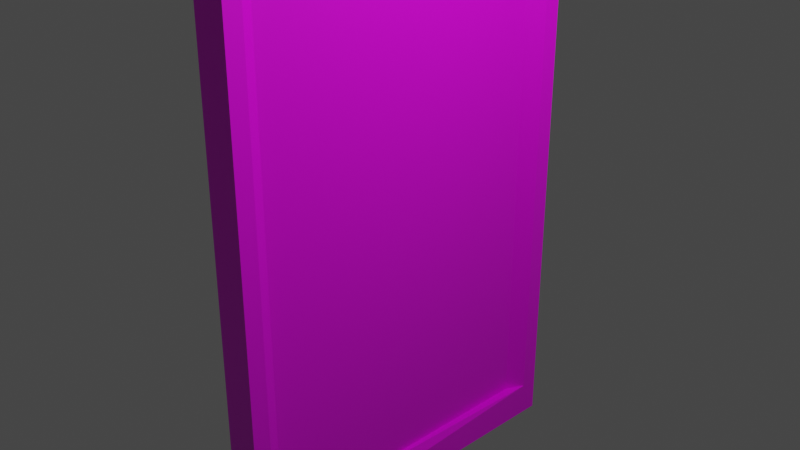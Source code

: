 # Source: moldura.blend  (saved by Blender 2.92.15; exported with 4.5.12 LTS)
import bpy
from mathutils import Matrix  # noqa: F401  (used for matrix-valued properties, if any)

bpy.ops.wm.read_factory_settings(use_empty=True)
scene = bpy.context.scene
scene.name = 'Scene'

# ---- collections
col_collection = bpy.data.collections.new('Collection'); scene.collection.children.link(col_collection)

# ---- images (referenced by path relative to the original .blend; pixels are not part of the script)
import os
ASSET_DIR = os.environ.get("B2B_ASSET_DIR", "")  # directory of the original .blend (textures are referenced by path, not embedded)
HERE = os.path.dirname(os.path.abspath(__file__))  # packed textures are extracted next to this script under _unpacked/

def load_image(name, relpath, width, height, colorspace="sRGB"):
    """Load a texture the original file referenced (path relative to the .blend, or extracted next to this script)."""
    p = next((c for c in (os.path.join(HERE, relpath), os.path.join(ASSET_DIR, relpath)) if relpath and os.path.exists(c)), "")
    if p:
        img = bpy.data.images.load(p, check_existing=True)
        img.name = name
    else:  # same state as the original file: an image datablock whose file is absent (Cycles renders it pink)
        img = bpy.data.images.new(name, width, height)
        img.source = "FILE"
        img.filepath = "//" + (relpath or name)
    img.colorspace_settings.name = colorspace
    return img
img_wood2_5_jpg = load_image('wood2-5.jpg', 'wood2-5.jpg', 1024, 1024, 'sRGB')

# ---- materials (node trees are filled in below, after node groups)
mat_material = bpy.data.materials.new('Material')
mat_material.alpha_threshold = 0.0
mat_material.use_transparent_shadow = False
mat_material.line_color = (0.0, 0.0, 0.0, 1.0)

# ---- material node trees
mat_material.use_nodes = True; mat_material.node_tree.nodes.clear()
_N = mat_material.node_tree.nodes; _L = mat_material.node_tree.links
n0 = _N.new('ShaderNodeOutputMaterial'); n0.name = 'Material Output'; n0.location = (300, 300)
n1 = _N.new('ShaderNodeBsdfPrincipled'); n1.name = 'Principled BSDF'; n1.location = (10, 300)
n1.distribution = 'GGX'
n1.subsurface_method = 'BURLEY'
n1.inputs[2].default_value = 0.4
n1.inputs[3].default_value = 1.45
n1.inputs[27].default_value = (0.0, 0.0, 0.0, 1.0)
n1.inputs[28].default_value = 1.0
n2 = _N.new('ShaderNodeTexImage'); n2.name = 'Image Texture'; n2.location = (-280, 275)
n2.image = img_wood2_5_jpg
_L.new(n1.outputs[0], n0.inputs[0])
_L.new(n2.outputs[0], n1.inputs[0])
n0.is_active_output = True

# ---- world
world_world = bpy.data.worlds.new('World'); scene.world = world_world
world_world.use_nodes = True; world_world.node_tree.nodes.clear()
_N = world_world.node_tree.nodes; _L = world_world.node_tree.links
n0 = _N.new('ShaderNodeOutputWorld'); n0.name = 'World Output'; n0.location = (300, 300)
n1 = _N.new('ShaderNodeBackground'); n1.name = 'Background'; n1.location = (10, 300)
n1.inputs[0].default_value = (0.05088, 0.05088, 0.05088, 1.0)
_L.new(n1.outputs[0], n0.inputs[0])
n0.is_active_output = True
world_world.color = (0.05088, 0.05088, 0.05088)
world_world.use_sun_shadow = False
world_world.sun_shadow_jitter_overblur = 0.0

# ---- cameras
cam_camera = bpy.data.cameras.new('Camera')
cam_camera.clip_end = 100.0
cam_camera.ortho_scale = 7.314

# ---- lights
light_light = bpy.data.lights.new('Light', 'POINT')
light_light.transmission_factor = 0.0
light_light.energy = 1000.0
light_light.shadow_soft_size = 0.1
light_light.shadow_maximum_resolution = 0.006
light_light.use_absolute_resolution = True

# ---- meshes
me_cube = bpy.data.meshes.new('Cube')
me_cube.from_pydata([(0.2, 2.088, 3.223), (0.2, 2.088, -3.223), (0.2, -2.088, 3.223), (0.2, -2.088, -3.223), (-0.2, 2.088, 3.223), (-0.2, 2.088, -3.223), (-0.2, -2.088, 3.223), (-0.2, -2.088, -3.223), (0.2, 2.088, 3.076), (-0.2, -2.088, 3.076), (0.2, -2.088, 3.076), (-0.2, 2.088, 3.076), (0.2, 2.088, -3.047), (0.2, -2.088, -3.047), (-0.2, 2.088, -3.047), (-0.2, -2.088, -3.047), (-0.2, -1.896, -3.223), (0.2, -1.896, 3.223), (-0.2, -1.896, 3.223), (0.2, -1.896, -3.223), (0.2, -1.896, 3.076), (-0.2, -1.896, 3.076), (-0.2, -1.896, -3.047), (0.2, -1.896, -3.047), (-0.2, 1.895, 3.223), (0.2, 1.895, -3.223), (-0.2, 1.895, 3.076), (-0.2, 1.895, -3.047), (-0.2, 1.895, -3.223), (0.2, 1.895, 3.223), (0.2, 1.895, 3.076), (0.2, 1.895, -3.047), (0.2, -1.896, 2.881), (0.2, 1.895, 2.881), (0.2, -1.896, -2.835), (0.2, 1.895, -2.835), (0.09597, -1.735, 2.881), (0.09597, -1.735, -2.835), (0.09597, 1.69, 2.881), (0.09597, 1.69, -2.835)], [], [(17, 18, 6, 2), (10, 2, 6, 9), (26, 24, 4, 11), (16, 19, 3, 7), (20, 17, 2, 10), (11, 4, 0, 8), (14, 11, 8, 12), (23, 34, 32, 20, 10, 13), (27, 26, 11, 14), (13, 10, 9, 15), (3, 13, 15, 7), (28, 27, 14, 5), (19, 23, 13, 3), (5, 14, 12, 1), (25, 31, 23, 19), (7, 15, 22, 16), (15, 9, 21, 22), (31, 35, 39, 37, 34, 23), (30, 29, 17, 20), (28, 25, 19, 16), (9, 6, 18, 21), (29, 24, 18, 17), (0, 4, 24, 29), (5, 1, 25, 28), (8, 0, 29, 30), (12, 8, 30, 33, 35, 31), (1, 12, 31, 25), (16, 22, 27, 28), (22, 21, 26, 27), (21, 18, 24, 26), (32, 36, 38, 33, 30, 20), (34, 37, 36, 32), (36, 37, 39, 38), (38, 39, 35, 33)])
_uv = me_cube.uv_layers.new(name='UVMap')
_uv.uv.foreach_set('vector', [0.1896, 0.9881, 0.1803, 0.9729, 0.1859, 0.971, 0.1977, 0.9821, 0.2022, 0.976, 0.1977, 0.9821, 0.1859, 0.971, 0.1873, 0.9666, 0.03448, 0.9737, 0.03451, 0.9793, 0.02819, 0.9786, 0.02726, 0.9737, 0.1792, 0.7293, 0.1867, 0.7127, 0.1959, 0.7191, 0.1854, 0.73, 0.252, 0.9526, 0.2522, 0.9743, 0.2159, 0.9751, 0.2151, 0.9531, 0.02726, 0.9737, 0.02819, 0.9786, 0.0172, 0.9894, 0.01184, 0.9826, 0.02719, 0.7425, 0.02726, 0.9737, 0.01184, 0.9826, 0.01213, 0.7337, 0.2532, 0.08336, 0.2516, 0.1151, 0.2501, 0.923, 0.252, 0.9526, 0.2151, 0.9531, 0.217, 0.08296, 0.03483, 0.7425, 0.03448, 0.9737, 0.02726, 0.9737, 0.02719, 0.7425, 0.2022, 0.7272, 0.2022, 0.976, 0.1873, 0.9666, 0.1864, 0.7357, 0.1959, 0.7191, 0.2022, 0.7272, 0.1864, 0.7357, 0.1854, 0.73, 0.03439, 0.7355, 0.03483, 0.7425, 0.02719, 0.7425, 0.02881, 0.7374, 0.2531, 0.05794, 0.2532, 0.08336, 0.217, 0.08296, 0.2176, 0.05755, 0.02881, 0.7374, 0.02719, 0.7425, 0.01213, 0.7337, 0.01723, 0.7263, 0.9426, 0.05365, 0.9429, 0.07922, 0.2532, 0.08336, 0.2531, 0.05794, 0.1854, 0.73, 0.1864, 0.7357, 0.1793, 0.7359, 0.1792, 0.7293, 0.1864, 0.7357, 0.1873, 0.9666, 0.1798, 0.9669, 0.1793, 0.7359, 0.9429, 0.07922, 0.9444, 0.1106, 0.9035, 0.1121, 0.2858, 0.1165, 0.2516, 0.1151, 0.2532, 0.08336, 0.9431, 0.9515, 0.9431, 0.9727, 0.2522, 0.9743, 0.252, 0.9526, 0.03439, 0.7355, 0.02537, 0.7204, 0.1867, 0.7127, 0.1792, 0.7293, 0.1873, 0.9666, 0.1859, 0.971, 0.1803, 0.9729, 0.1798, 0.9669, 0.02663, 0.9961, 0.03451, 0.9793, 0.1803, 0.9729, 0.1896, 0.9881, 0.0172, 0.9894, 0.02819, 0.9786, 0.03451, 0.9793, 0.02663, 0.9961, 0.02881, 0.7374, 0.01723, 0.7263, 0.02537, 0.7204, 0.03439, 0.7355, 0.9793, 0.9519, 0.9789, 0.9732, 0.9431, 0.9727, 0.9431, 0.9515, 0.9793, 0.07879, 0.9793, 0.9519, 0.9431, 0.9515, 0.9444, 0.9226, 0.9444, 0.1106, 0.9429, 0.07922, 0.9786, 0.053, 0.9793, 0.07879, 0.9429, 0.07922, 0.9426, 0.05365, 0.1792, 0.7293, 0.1793, 0.7359, 0.03483, 0.7425, 0.03439, 0.7355, 0.1793, 0.7359, 0.1798, 0.9669, 0.03448, 0.9737, 0.03483, 0.7425, 0.1798, 0.9669, 0.1803, 0.9729, 0.03451, 0.9793, 0.03448, 0.9737, 0.2501, 0.923, 0.2849, 0.9213, 0.9031, 0.921, 0.9444, 0.9226, 0.9431, 0.9515, 0.252, 0.9526, 0.2516, 0.1151, 0.2858, 0.1165, 0.2849, 0.9213, 0.2501, 0.923, 0.03045, 0.6904, 0.02889, 0.5465, 0.202, 0.5465, 0.2036, 0.6904, 0.9031, 0.921, 0.9035, 0.1121, 0.9444, 0.1106, 0.9444, 0.9226])
me_cube.materials.append(mat_material)
me_cube.use_remesh_preserve_volume = False
me_cube.use_remesh_preserve_attributes = False
me_cube.use_mirror_vertex_groups = False
me_cube.update()

# ---- objects
ob_cube = bpy.data.objects.new('Cube', me_cube)
ob_light = bpy.data.objects.new('Light', light_light)
ob_camera = bpy.data.objects.new('Camera', cam_camera)

# ---- transforms, parenting, visibility, modifiers, constraints
ob_cube.location = (0.0, 0.0, 0.0)
ob_cube.lock_rotations_4d = False
ob_cube.empty_display_type = 'ARROWS'
ob_cube.lineart.crease_threshold = 0.0
ob_light.location = (4.076, 1.005, 5.904)
ob_light.rotation_euler = (0.6503, 0.05522, 1.866)
ob_light.lock_rotations_4d = False
ob_light.empty_display_type = 'ARROWS'
ob_light.color = (0.0, 0.0, 0.0, 0.0)
ob_light.lineart.crease_threshold = 0.0
ob_camera.location = (7.359, -6.926, 4.958)
ob_camera.rotation_euler = (1.109, 0.0, 0.8149)
ob_camera.lock_rotations_4d = False
ob_camera.empty_display_type = 'ARROWS'
ob_camera.color = (0.0, 0.0, 0.0, 0.0)
ob_camera.display_type = 'WIRE'
ob_camera.lineart.crease_threshold = 0.0

# ---- collection membership
col_collection.objects.link(ob_cube)
col_collection.objects.link(ob_light)
col_collection.objects.link(ob_camera)

# ---- scene / render settings (as saved in the file)
scene.camera = ob_camera
scene.frame_start = 1; scene.frame_end = 250; scene.frame_set(1)
scene.render.engine = 'BLENDER_EEVEE_NEXT'
scene.cycles.use_denoising = False
scene.cycles.samples = 128
scene.cycles.sampling_pattern = 'TABULATED_SOBOL'
scene.cycles.use_adaptive_sampling = False
scene.cycles.use_light_tree = False
scene.view_settings.view_transform = 'Filmic'
bpy.context.view_layer.update()
